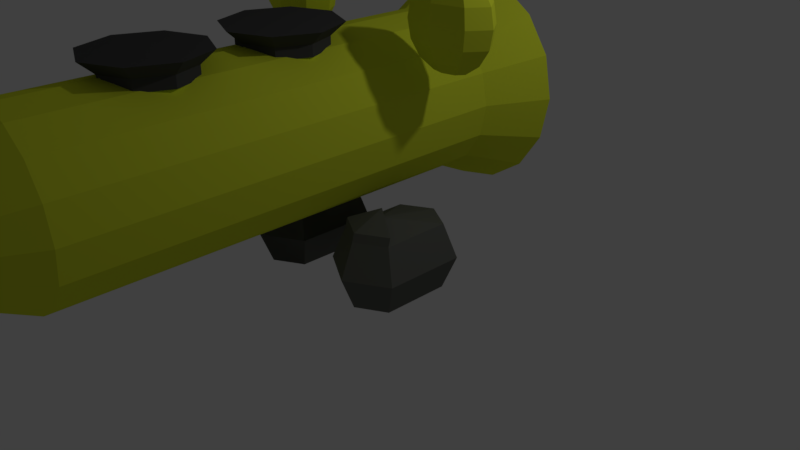 # Source: TrumpetEnemy.blend  (saved by Blender 2.79.0; exported with 4.5.12 LTS)
import bpy
from mathutils import Matrix  # noqa: F401  (used for matrix-valued properties, if any)

bpy.ops.wm.read_factory_settings(use_empty=True)
scene = bpy.context.scene
scene.name = 'Scene'

# ---- collections
col_collection_1 = bpy.data.collections.new('Collection 1'); scene.collection.children.link(col_collection_1)

# ---- materials (node trees are filled in below, after node groups)
mat_material_001 = bpy.data.materials.new('Material.001')
mat_material_001.alpha_threshold = 0.0
mat_material_001.roughness = 0.5
mat_material_002 = bpy.data.materials.new('Material.002')
mat_material_002.alpha_threshold = 0.0
mat_material_002.roughness = 0.5
mat_material_003 = bpy.data.materials.new('Material.003')
mat_material_003.alpha_threshold = 0.0
mat_material_003.roughness = 0.5
mat_material_004 = bpy.data.materials.new('Material.004')
mat_material_004.alpha_threshold = 0.0
mat_material_004.roughness = 0.5
mat_material_005 = bpy.data.materials.new('Material.005')
mat_material_005.alpha_threshold = 0.0
mat_material_005.roughness = 0.5

# ---- material node trees
mat_material_001.use_nodes = True; mat_material_001.node_tree.nodes.clear()
_N = mat_material_001.node_tree.nodes; _L = mat_material_001.node_tree.links
n0 = _N.new('ShaderNodeOutputMaterial'); n0.name = 'Material Output'; n0.location = (300, 300)
n1 = _N.new('ShaderNodeBsdfDiffuse'); n1.name = 'Diffuse BSDF'; n1.location = (10, 300)
n1.inputs[0].default_value = (0.7141, 0.8, 0.03967, 1.0)
_L.new(n1.outputs[0], n0.inputs[0])
n0.is_active_output = True
mat_material_002.use_nodes = True; mat_material_002.node_tree.nodes.clear()
_N = mat_material_002.node_tree.nodes; _L = mat_material_002.node_tree.links
n0 = _N.new('ShaderNodeOutputMaterial'); n0.name = 'Material Output'; n0.location = (300, 300)
n1 = _N.new('ShaderNodeBsdfDiffuse'); n1.name = 'Diffuse BSDF'; n1.location = (10, 300)
_L.new(n1.outputs[0], n0.inputs[0])
n0.is_active_output = True
mat_material_003.use_nodes = True; mat_material_003.node_tree.nodes.clear()
_N = mat_material_003.node_tree.nodes; _L = mat_material_003.node_tree.links
n0 = _N.new('ShaderNodeOutputMaterial'); n0.name = 'Material Output'; n0.location = (300, 300)
n1 = _N.new('ShaderNodeBsdfDiffuse'); n1.name = 'Diffuse BSDF'; n1.location = (10, 300)
n1.inputs[0].default_value = (0.08021, 0.2321, 0.8, 1.0)
_L.new(n1.outputs[0], n0.inputs[0])
n0.is_active_output = True
mat_material_004.use_nodes = True; mat_material_004.node_tree.nodes.clear()
_N = mat_material_004.node_tree.nodes; _L = mat_material_004.node_tree.links
n0 = _N.new('ShaderNodeOutputMaterial'); n0.name = 'Material Output'; n0.location = (300, 300)
n1 = _N.new('ShaderNodeBsdfDiffuse'); n1.name = 'Diffuse BSDF'; n1.location = (10, 300)
n1.inputs[0].default_value = (0.1334, 0.1376, 0.1221, 1.0)
_L.new(n1.outputs[0], n0.inputs[0])
n0.is_active_output = True
mat_material_005.use_nodes = True; mat_material_005.node_tree.nodes.clear()
_N = mat_material_005.node_tree.nodes; _L = mat_material_005.node_tree.links
n0 = _N.new('ShaderNodeOutputMaterial'); n0.name = 'Material Output'; n0.location = (300, 300)
n1 = _N.new('ShaderNodeBsdfDiffuse'); n1.name = 'Diffuse BSDF'; n1.location = (10, 300)
n1.inputs[0].default_value = (0.06681, 0.06681, 0.06681, 1.0)
_L.new(n1.outputs[0], n0.inputs[0])
n0.is_active_output = True

# ---- world
world_world = bpy.data.worlds.new('World'); scene.world = world_world
world_world.color = (0.05088, 0.05088, 0.05088)
world_world.use_sun_shadow = False
world_world.sun_shadow_jitter_overblur = 0.0
world_world.cycles.sampling_method = 'MANUAL'

# ---- cameras
cam_camera = bpy.data.cameras.new('Camera')
cam_camera.clip_end = 100.0
cam_camera.lens = 35.0
cam_camera.sensor_width = 32.0
cam_camera.sensor_height = 18.0
cam_camera.ortho_scale = 7.314
cam_camera.dof.focus_distance = 0.0

# ---- lights
light_lamp = bpy.data.lights.new('Lamp', 'POINT')
light_lamp.transmission_factor = 0.0
light_lamp.cutoff_distance = 30.0
light_lamp.energy = 100.0
light_lamp.shadow_buffer_clip_start = 1.001
light_lamp.shadow_soft_size = 0.1
light_lamp.shadow_maximum_resolution = 0.006
light_lamp.use_absolute_resolution = True

# ---- meshes
me_cylinder = bpy.data.meshes.new('Cylinder')
me_cylinder.from_pydata([(0.0, 1.0, -1.0), (0.0, 1.0, 4.245), (0.3827, 0.9239, -1.0), (0.3827, 0.9239, 4.245), (0.7071, 0.7071, -1.0), (0.7071, 0.7071, 4.245), (0.9239, 0.3827, -1.0), (0.9239, 0.3827, 4.245), (1.0, -4.371e-08, -1.0), (1.0, 9.815e-08, 4.245), (0.9239, -0.3827, -1.0), (0.9239, -0.3827, 4.245), (0.7071, -0.7071, -1.0), (0.7071, -0.7071, 4.245), (0.3827, -0.9239, -1.0), (0.3827, -0.9239, 4.245), (1.51e-07, -1.0, -1.0), (1.51e-07, -1.0, 4.245), (-0.3827, -0.9239, -1.0), (-0.3827, -0.9239, 4.245), (-0.7071, -0.7071, -1.0), (-0.7071, -0.7071, 4.245), (-0.9239, -0.3827, -1.0), (-0.9239, -0.3827, 4.245), (-1.0, 1.192e-08, -1.0), (-1.0, 1.538e-07, 4.245), (-0.9239, 0.3827, -1.0), (-0.9239, 0.3827, 4.245), (-0.7071, 0.7071, -1.0), (-0.7071, 0.7071, 4.245), (-0.3827, 0.9239, -1.0), (-0.3827, 0.9239, 4.245), (0.04788, 0.1156, 5.908), (4.058e-08, 0.1251, 5.908), (0.08847, 0.08847, 5.908), (0.1156, 0.04788, 5.908), (0.1251, 2.077e-07, 5.908), (0.1156, -0.04788, 5.908), (0.08847, -0.08847, 5.908), (0.04788, -0.1156, 5.908), (5.848e-08, -0.1251, 5.908), (-0.04788, -0.1156, 5.908), (-0.08847, -0.08847, 5.908), (-0.1156, -0.04788, 5.908), (-0.1251, 1.924e-07, 5.908), (-0.1156, 0.04788, 5.908), (-0.08847, 0.08847, 5.908), (-0.04788, 0.1156, 5.908), (-1.322e-08, 1.355, -1.75), (0.5185, 1.252, -1.75), (0.9581, 0.9581, -1.75), (1.252, 0.5185, -1.75), (1.355, -9.965e-08, -1.75), (1.252, -0.5185, -1.75), (0.9581, -0.9581, -1.75), (0.5185, -1.252, -1.75), (1.914e-07, -1.355, -1.75), (-0.5185, -1.252, -1.75), (-0.9581, -0.9581, -1.75), (-1.252, -0.5185, -1.75), (-1.355, -2.427e-08, -1.75), (-1.252, 0.5185, -1.75), (-0.9581, 0.9581, -1.75), (-0.5185, 1.252, -1.75), (-1.17, 1.762, -0.1275), (-1.17, 0.6639, -1.697e-07), (-1.17, 1.806, -1.84e-07), (-1.015, 1.762, -0.09015), (-0.8842, 1.639, -0.1666), (-0.8809, 1.354, -0.2496), (-0.8639, 1.235, -0.2606), (-0.8809, 1.116, -0.2496), (-0.8842, 0.8311, -0.1666), (-1.015, 0.7073, -0.09015), (-0.9512, 1.762, -2.169e-07), (-0.7659, 1.639, -2.164e-07), (-0.6422, 1.453, -2.083e-07), (-0.5987, 1.235, -1.888e-07), (-0.6422, 1.016, -1.892e-07), (-0.7659, 0.8311, -1.811e-07), (-0.9512, 0.7073, -1.707e-07), (-1.015, 1.762, 0.09015), (-0.8842, 1.639, 0.1666), (-0.7967, 1.453, 0.2176), (-0.7659, 1.235, 0.2356), (-0.7967, 1.016, 0.2176), (-0.8842, 0.8311, 0.1666), (-1.015, 0.7073, 0.09015), (-1.17, 1.762, 0.1275), (-1.17, 1.639, 0.2356), (-1.17, 1.453, 0.3078), (-1.17, 1.235, 0.3332), (-1.17, 1.016, 0.3078), (-1.17, 0.8311, 0.2356), (-1.17, 0.7073, 0.1275), (-1.324, 1.762, 0.09015), (-1.455, 1.639, 0.1666), (-1.543, 1.453, 0.2176), (-1.573, 1.235, 0.2356), (-1.543, 1.016, 0.2176), (-1.455, 0.8311, 0.1666), (-1.324, 0.7073, 0.09015), (-1.388, 1.762, -2.218e-07), (-1.573, 1.639, -2.164e-07), (-1.697, 1.453, -1.885e-07), (-1.741, 1.235, -1.988e-07), (-1.697, 1.016, -1.694e-07), (-1.573, 0.8311, -1.811e-07), (-1.388, 0.7073, -1.757e-07), (-1.324, 1.762, -0.09015), (-1.455, 1.639, -0.1666), (-1.458, 1.354, -0.2496), (-1.475, 1.235, -0.2606), (-1.458, 1.116, -0.2496), (-1.455, 0.8311, -0.1666), (-1.324, 0.7073, -0.09015), (-1.17, 1.639, -0.2356), (-1.17, 1.354, -0.3188), (-1.17, 1.235, -0.3332), (-1.17, 1.016, -0.3078), (-1.17, 0.8311, -0.2356), (-1.17, 0.7073, -0.1275), (1.629, 0.8311, 0.1666), (1.716, 1.016, 0.2176), (1.747, 1.235, 0.2356), (1.716, 1.453, 0.2176), (1.629, 1.639, 0.1666), (1.498, 1.762, 0.09015), (1.562, 0.7073, -1.707e-07), (1.747, 0.8311, -1.811e-07), (1.871, 1.016, -1.892e-07), (1.914, 1.235, -1.888e-07), (1.871, 1.453, -2.083e-07), (1.747, 1.639, -2.164e-07), (1.562, 1.762, -2.169e-07), (1.498, 0.7073, -0.09015), (1.629, 0.8311, -0.1666), (1.642, 1.105, -0.245), (1.66, 1.235, -0.2572), (1.642, 1.365, -0.2453), (1.629, 1.639, -0.1666), (1.498, 1.762, -0.09015), (1.343, 1.806, -1.84e-07), (1.343, 0.6639, -1.697e-07), (1.343, 1.762, -0.1275), (1.498, 0.7073, 0.09015), (1.343, 1.762, 0.1275), (1.343, 1.639, 0.2356), (1.343, 1.453, 0.3078), (1.343, 1.235, 0.3332), (1.343, 1.016, 0.3078), (1.343, 0.8311, 0.2356), (1.343, 0.7073, 0.1275), (1.189, 1.762, 0.09015), (1.058, 1.639, 0.1666), (0.9702, 1.453, 0.2176), (0.9395, 1.235, 0.2356), (0.9702, 1.016, 0.2176), (1.058, 0.8311, 0.1666), (1.189, 0.7073, 0.09015), (1.125, 1.762, -2.218e-07), (0.9395, 1.639, -2.164e-07), (0.8157, 1.453, -1.885e-07), (0.7722, 1.235, -1.988e-07), (0.8157, 1.016, -1.694e-07), (0.9395, 0.8311, -1.811e-07), (1.125, 0.7073, -1.757e-07), (1.189, 1.762, -0.09015), (1.058, 1.639, -0.1666), (1.032, 1.365, -0.2459), (1.014, 1.237, -0.2581), (1.04, 1.104, -0.246), (1.058, 0.8311, -0.1666), (1.189, 0.7073, -0.09015), (1.343, 1.639, -0.2356), (1.331, 1.365, -0.3175), (1.331, 1.235, -0.3332), (1.343, 1.016, -0.3078), (1.343, 0.8311, -0.2356), (1.343, 0.7073, -0.1275), (-0.6465, -0.9503, 0.6136), (-0.6465, -1.123, -0.2451), (-0.6465, -1.541, -0.4179), (-0.6465, -1.958, -0.2451), (-0.6465, -2.131, 0.6136), (-0.2851, -1.958, 0.8223), (-0.2851, -1.123, -0.0364), (-0.1354, -1.541, -0.1228), (-0.2851, -1.958, -0.0364), (-0.1354, -1.541, 0.9088), (-0.2851, -1.123, 0.8223), (-0.2851, -1.123, 0.8223), (-0.1354, -1.541, 0.9088), (-0.2851, -1.958, 0.8223), (-0.2851, -1.958, -0.0364), (-0.6465, -0.9503, 0.6136), (-0.6465, -1.123, 1.031), (-0.6465, -1.541, 1.204), (-0.6465, -1.958, 1.031), (-0.1354, -1.541, -0.1228), (-0.2851, -1.123, -0.0364), (-1.008, -1.123, 0.8223), (-1.158, -1.541, 0.9088), (-1.008, -1.958, 0.8223), (-0.6465, -2.131, 0.6136), (-0.6465, -1.958, -0.2451), (-1.008, -1.123, -0.0364), (-1.158, -1.541, -0.1228), (-1.008, -1.958, -0.0364), (-0.6465, -1.541, -0.4179), (-0.6465, -1.123, -0.2451), (-1.008, -1.018, 0.7945), (-0.2851, -1.018, 0.7945), (-0.6465, -1.018, 1.003), (-0.6465, -0.8455, 0.5858), (-0.6465, -1.123, 1.031), (-0.6465, -1.541, 1.204), (-0.6465, -1.958, 1.031), (-1.008, -1.123, 0.8223), (-1.158, -1.541, 0.9088), (-1.008, -1.958, 0.8223), (-1.008, -1.123, -0.0364), (-1.158, -1.541, -0.1228), (-1.008, -1.958, -0.0364), (-1.008, -1.018, 0.7945), (-0.2851, -1.018, 0.7945), (-0.6465, -1.018, 1.003), (-0.6465, -0.8455, 0.5858), (0.9042, -0.9503, 0.6136), (1.266, -1.958, 0.8223), (1.415, -1.541, -0.1228), (1.266, -1.958, -0.0364), (1.415, -1.541, 0.9088), (1.266, -1.123, 0.8223), (1.415, -1.541, 0.9088), (1.266, -1.958, 0.8223), (1.266, -1.958, -0.0364), (1.415, -1.541, -0.1228), (1.266, -1.123, -0.0364), (0.9042, -2.131, 0.6136), (0.9042, -1.958, -0.2451), (0.9042, -1.541, -0.4179), (0.9042, -1.123, -0.2451), (0.9042, -1.123, 1.031), (0.9042, -1.541, 1.204), (0.9042, -1.958, 1.031), (0.5428, -1.123, 0.8223), (0.3931, -1.541, 0.9088), (0.5428, -1.958, 0.8223), (0.5428, -1.123, -0.0364), (0.3931, -1.541, -0.1228), (0.5428, -1.958, -0.0364), (0.5428, -1.018, 0.7945), (1.266, -1.018, 0.7945), (0.9042, -1.018, 1.003), (0.9042, -0.8455, 0.5858), (-0.0199, 1.18, 0.4597), (0.4607, 1.18, 0.6588), (-0.0199, 0.895, 0.6289), (-0.0199, 1.029, 0.6289), (0.3411, 0.895, 0.7784), (0.3411, 1.029, 0.7784), (0.4906, 0.895, 1.139), (0.4906, 1.029, 1.139), (0.3411, 0.895, 1.5), (0.3411, 1.029, 1.5), (-0.0199, 0.895, 1.65), (-0.0199, 1.029, 1.65), (-0.3809, 0.895, 1.5), (-0.3809, 1.029, 1.5), (-0.5304, 0.895, 1.139), (-0.5304, 1.029, 1.139), (-0.3809, 0.895, 0.7784), (-0.3809, 1.029, 0.7784), (0.6598, 1.18, 1.139), (0.4607, 1.18, 1.62), (-0.0199, 1.18, 1.819), (-0.5005, 1.18, 1.62), (-0.6996, 1.18, 1.139), (-0.5005, 1.18, 0.6588), (-0.0199, 1.18, 2.037), (0.4607, 1.18, 2.236), (-0.0199, 0.895, 2.206), (-0.0199, 1.029, 2.206), (0.3411, 0.895, 2.355), (0.3411, 1.029, 2.355), (0.5077, 0.906, 2.716), (0.5077, 1.04, 2.716), (0.3582, 0.906, 3.077), (0.3582, 1.04, 3.077), (-0.0199, 0.895, 3.227), (-0.0199, 1.029, 3.227), (-0.3809, 0.895, 3.077), (-0.3809, 1.029, 3.077), (-0.5304, 0.895, 2.716), (-0.5304, 1.029, 2.716), (-0.3809, 0.895, 2.355), (-0.3809, 1.029, 2.355), (0.6769, 1.191, 2.716), (0.4778, 1.191, 3.197), (-0.0199, 1.18, 3.396), (-0.5005, 1.18, 3.197), (-0.6996, 1.18, 2.716), (-0.5005, 1.18, 2.236), (-0.7967, 1.453, -0.2176), (-0.7659, 1.235, -0.2356), (-0.7967, 1.016, -0.2176), (-1.543, 1.453, -0.2176), (-1.573, 1.235, -0.2356), (-1.543, 1.016, -0.2176), (-1.17, 1.116, -0.3188), (-1.17, 1.453, -0.3078), (1.747, 1.235, -0.2356), (1.716, 1.016, -0.2176), (1.716, 1.453, -0.2176), (0.9577, 1.453, -0.2176), (0.927, 1.235, -0.2356), (0.9702, 1.016, -0.2176), (1.343, 1.105, -0.3178), (1.331, 1.453, -0.3078), (0.07141, 0.1724, 5.908), (3.03e-08, 0.1866, 5.908), (0.1319, 0.1319, 5.908), (0.1724, 0.07141, 5.908), (0.1866, 2.087e-07, 5.908), (0.1724, -0.07141, 5.908), (0.1319, -0.1319, 5.908), (0.07141, -0.1724, 5.908), (5.848e-08, -0.1866, 5.908), (-0.07141, -0.1724, 5.908), (-0.1319, -0.1319, 5.908), (-0.1724, -0.07141, 5.908), (-0.1866, 2.19e-07, 5.908), (-0.1724, 0.07141, 5.908), (-0.1319, 0.1319, 5.908), (-0.07141, 0.1724, 5.908)], [], [(0, 1, 3, 2), (2, 3, 5, 4), (4, 5, 7, 6), (6, 7, 9, 8), (8, 9, 11, 10), (10, 11, 13, 12), (12, 13, 15, 14), (14, 15, 17, 16), (16, 17, 19, 18), (18, 19, 21, 20), (20, 21, 23, 22), (22, 23, 25, 24), (24, 25, 27, 26), (26, 27, 29, 28), (31, 29, 334, 335), (28, 29, 31, 30), (30, 31, 1, 0), (4, 6, 51, 50), (7, 5, 322, 323), (17, 15, 327, 328), (3, 1, 321, 320), (27, 25, 332, 333), (13, 11, 325, 326), (23, 21, 330, 331), (1, 31, 335, 321), (9, 7, 323, 324), (19, 17, 328, 329), (29, 27, 333, 334), (5, 3, 320, 322), (15, 13, 326, 327), (25, 23, 331, 332), (11, 9, 324, 325), (21, 19, 329, 330), (14, 16, 56, 55), (0, 2, 49, 48), (24, 26, 61, 60), (10, 12, 54, 53), (20, 22, 59, 58), (30, 0, 48, 63), (6, 8, 52, 51), (16, 18, 57, 56), (26, 28, 62, 61), (2, 4, 50, 49), (12, 14, 55, 54), (22, 24, 60, 59), (8, 10, 53, 52), (18, 20, 58, 57), (28, 30, 63, 62), (120, 119, 306, 72), (118, 117, 69, 70), (116, 64, 67, 68), (121, 120, 72, 73), (310, 118, 70, 71), (311, 116, 68, 304), (64, 66, 67), (65, 121, 73), (73, 72, 79, 80), (306, 305, 77, 78), (304, 68, 75, 76), (67, 66, 74), (65, 73, 80), (72, 306, 78, 79), (305, 304, 76, 77), (68, 67, 74, 75), (76, 75, 82, 83), (74, 66, 81), (65, 80, 87), (79, 78, 85, 86), (77, 76, 83, 84), (75, 74, 81, 82), (80, 79, 86, 87), (78, 77, 84, 85), (65, 87, 94), (86, 85, 92, 93), (84, 83, 90, 91), (82, 81, 88, 89), (87, 86, 93, 94), (85, 84, 91, 92), (83, 82, 89, 90), (81, 66, 88), (89, 88, 95, 96), (94, 93, 100, 101), (92, 91, 98, 99), (90, 89, 96, 97), (88, 66, 95), (65, 94, 101), (93, 92, 99, 100), (91, 90, 97, 98), (101, 100, 107, 108), (99, 98, 105, 106), (97, 96, 103, 104), (95, 66, 102), (65, 101, 108), (100, 99, 106, 107), (98, 97, 104, 105), (96, 95, 102, 103), (102, 66, 109), (65, 108, 115), (107, 106, 309, 114), (105, 104, 307, 308), (103, 102, 109, 110), (108, 107, 114, 115), (106, 105, 308, 309), (104, 103, 110, 307), (114, 309, 119, 120), (112, 111, 117, 118), (110, 109, 64, 116), (115, 114, 120, 121), (113, 112, 118, 310), (307, 110, 116, 311), (109, 66, 64), (65, 115, 121), (178, 177, 313, 136), (176, 175, 139, 138), (174, 144, 141, 140), (179, 178, 136, 135), (318, 176, 138, 137), (319, 174, 140, 314), (144, 142, 141), (143, 179, 135), (135, 136, 129, 128), (313, 312, 131, 130), (314, 140, 133, 132), (141, 142, 134), (143, 135, 128), (136, 313, 130, 129), (312, 314, 132, 131), (140, 141, 134, 133), (132, 133, 126, 125), (134, 142, 127), (143, 128, 145), (129, 130, 123, 122), (131, 132, 125, 124), (133, 134, 127, 126), (128, 129, 122, 145), (130, 131, 124, 123), (143, 145, 152), (122, 123, 150, 151), (124, 125, 148, 149), (126, 127, 146, 147), (145, 122, 151, 152), (123, 124, 149, 150), (125, 126, 147, 148), (127, 142, 146), (147, 146, 153, 154), (152, 151, 158, 159), (150, 149, 156, 157), (148, 147, 154, 155), (146, 142, 153), (143, 152, 159), (151, 150, 157, 158), (149, 148, 155, 156), (159, 158, 165, 166), (157, 156, 163, 164), (155, 154, 161, 162), (153, 142, 160), (143, 159, 166), (158, 157, 164, 165), (156, 155, 162, 163), (154, 153, 160, 161), (160, 142, 167), (143, 166, 173), (165, 164, 317, 172), (163, 162, 315, 316), (161, 160, 167, 168), (166, 165, 172, 173), (164, 163, 316, 317), (162, 161, 168, 315), (172, 317, 177, 178), (170, 169, 175, 176), (168, 167, 144, 174), (173, 172, 178, 179), (171, 170, 176, 318), (315, 168, 174, 319), (167, 142, 144), (143, 173, 179), (182, 181, 186, 187), (183, 182, 187, 188), (181, 195, 186), (184, 183, 188), (188, 187, 192, 193), (186, 195, 191), (184, 188, 193), (187, 186, 191, 192), (193, 192, 197, 198), (191, 195, 214, 212), (184, 193, 198), (192, 191, 196, 197), (197, 196, 201, 202), (198, 197, 202, 203), (196, 191, 212, 213), (184, 198, 203), (184, 203, 208), (202, 201, 206, 207), (203, 202, 207, 208), (201, 195, 206), (184, 208, 183), (207, 206, 181, 182), (208, 207, 182, 183), (206, 195, 181), (212, 214, 213), (213, 214, 211), (195, 201, 211, 214), (201, 196, 213, 211), (209, 210, 200, 199), (205, 209, 199, 194), (210, 180, 200), (204, 205, 194), (200, 180, 190), (204, 194, 185), (199, 200, 190, 189), (185, 189, 216, 217), (190, 180, 227, 225), (204, 185, 217), (189, 190, 215, 216), (216, 215, 218, 219), (217, 216, 219, 220), (215, 190, 225, 226), (204, 217, 220), (204, 220, 223), (219, 218, 221, 222), (220, 219, 222, 223), (218, 180, 221), (204, 223, 205), (222, 221, 210, 209), (223, 222, 209, 205), (221, 180, 210), (225, 227, 226), (226, 227, 224), (180, 218, 224, 227), (218, 215, 226, 224), (231, 230, 234, 235), (241, 242, 238, 237), (240, 241, 237, 236), (242, 228, 238), (239, 240, 236), (238, 228, 233), (239, 236, 229), (237, 238, 233, 232), (229, 232, 244, 245), (233, 228, 255, 253), (239, 229, 245), (232, 233, 243, 244), (244, 243, 246, 247), (245, 244, 247, 248), (243, 233, 253, 254), (239, 245, 248), (239, 248, 251), (247, 246, 249, 250), (248, 247, 250, 251), (246, 228, 249), (239, 251, 240), (250, 249, 242, 241), (251, 250, 241, 240), (249, 228, 242), (253, 255, 254), (254, 255, 252), (228, 246, 252, 255), (246, 243, 254, 252), (262, 263, 265, 264), (263, 261, 257, 274), (260, 261, 263, 262), (261, 259, 256, 257), (258, 259, 261, 260), (265, 263, 274, 275), (271, 269, 277, 278), (264, 265, 267, 266), (269, 267, 276, 277), (266, 267, 269, 268), (259, 273, 279, 256), (268, 269, 271, 270), (267, 265, 275, 276), (257, 256, 279, 278, 277, 276, 275, 274), (270, 271, 273, 272), (273, 271, 278, 279), (272, 273, 259, 258), (258, 260, 262, 264, 266, 268, 270, 272), (286, 287, 289, 288), (287, 285, 281, 298), (284, 285, 287, 286), (285, 283, 280, 281), (282, 283, 285, 284), (289, 287, 298, 299), (295, 293, 301, 302), (288, 289, 291, 290), (293, 291, 300, 301), (290, 291, 293, 292), (283, 297, 303, 280), (292, 293, 295, 294), (291, 289, 299, 300), (281, 280, 303, 302, 301, 300, 299, 298), (294, 295, 297, 296), (297, 295, 302, 303), (296, 297, 283, 282), (282, 284, 286, 288, 290, 292, 294, 296), (70, 69, 304, 305), (71, 70, 305, 306), (111, 112, 308, 307), (112, 113, 309, 308), (113, 310, 119, 309), (117, 111, 307, 311), (310, 71, 306, 119), (69, 117, 311, 304), (137, 138, 312, 313), (138, 139, 314, 312), (169, 170, 316, 315), (170, 171, 317, 316), (171, 318, 177, 317), (175, 169, 315, 319), (318, 137, 313, 177), (139, 175, 319, 314), (33, 32, 320, 321), (32, 34, 322, 320), (34, 35, 323, 322), (35, 36, 324, 323), (36, 37, 325, 324), (37, 38, 326, 325), (38, 39, 327, 326), (39, 40, 328, 327), (40, 41, 329, 328), (41, 42, 330, 329), (42, 43, 331, 330), (43, 44, 332, 331), (44, 45, 333, 332), (45, 46, 334, 333), (46, 47, 335, 334), (47, 33, 321, 335)])
me_cylinder.polygons.foreach_set('material_index', [0, 0, 0, 0, 0, 0, 0, 0, 0, 0, 0, 0, 0, 0, 0, 0, 0, 0, 0, 0, 0, 0, 0, 0, 0, 0, 0, 0, 0, 0, 0, 0, 0, 0, 0, 0, 0, 0, 0, 0, 0, 0, 0, 0, 0, 0, 0, 0, 0, 2, 0, 0, 2, 0, 0, 0, 0, 0, 0, 0, 0, 0, 0, 0, 0, 0, 0, 0, 0, 0, 0, 0, 0, 0, 0, 0, 0, 0, 0, 0, 0, 0, 0, 0, 0, 0, 0, 0, 0, 0, 0, 0, 0, 0, 0, 0, 0, 0, 0, 0, 0, 0, 0, 0, 0, 2, 0, 0, 2, 0, 0, 0, 0, 2, 0, 0, 2, 0, 0, 0, 0, 0, 0, 0, 0, 0, 0, 0, 0, 0, 0, 0, 0, 0, 0, 0, 0, 0, 0, 0, 0, 0, 0, 0, 0, 0, 0, 0, 0, 0, 0, 0, 0, 0, 0, 0, 0, 0, 0, 0, 0, 0, 0, 0, 0, 0, 0, 0, 0, 2, 0, 0, 2, 0, 0, 0, 3, 3, 3, 3, 3, 3, 3, 3, 3, 3, 3, 3, 3, 3, 3, 3, 3, 3, 3, 3, 3, 3, 3, 3, 3, 3, 3, 3, 3, 3, 3, 3, 3, 3, 3, 3, 3, 3, 3, 3, 3, 3, 3, 3, 3, 3, 3, 3, 3, 3, 3, 3, 3, 3, 3, 3, 3, 3, 3, 3, 3, 3, 3, 3, 3, 3, 3, 3, 3, 3, 3, 3, 3, 3, 3, 3, 3, 3, 3, 3, 3, 3, 3, 4, 4, 4, 4, 4, 4, 4, 4, 4, 4, 4, 4, 4, 4, 4, 4, 4, 0, 4, 4, 4, 4, 4, 4, 4, 4, 4, 4, 4, 4, 4, 4, 4, 4, 4, 0, 1, 1, 1, 1, 1, 1, 1, 1, 1, 1, 1, 1, 1, 1, 1, 1, 4, 4, 4, 4, 4, 4, 4, 4, 4, 4, 4, 4, 4, 4, 4, 4])
me_cylinder.materials.append(mat_material_001)
me_cylinder.materials.append(mat_material_002)
me_cylinder.materials.append(mat_material_003)
me_cylinder.materials.append(mat_material_004)
me_cylinder.materials.append(mat_material_005)
me_cylinder.use_remesh_preserve_volume = False
me_cylinder.use_remesh_preserve_attributes = False
me_cylinder.use_mirror_vertex_groups = False
me_cylinder.update()

# ---- objects
ob_cylinder = bpy.data.objects.new('Cylinder', me_cylinder)
ob_lamp = bpy.data.objects.new('Lamp', light_lamp)
ob_camera = bpy.data.objects.new('Camera', cam_camera)

# ---- transforms, parenting, visibility, modifiers, constraints
ob_cylinder.location = (0.0, 0.0, 2.0)
ob_cylinder.rotation_euler = (1.571, -0.0, 0.0)
ob_cylinder.lineart.crease_threshold = 0.0
_m = ob_cylinder.modifiers.new('Solidify', 'SOLIDIFY')
_m.thickness = 0.05
_m.nonmanifold_thickness_mode = 'FIXED'
_m.nonmanifold_merge_threshold = 0.0003
ob_lamp.location = (4.076, 1.005, 5.904)
ob_lamp.rotation_euler = (0.6503, 0.05522, 1.866)
ob_lamp.lock_rotations_4d = False
ob_lamp.empty_display_type = 'ARROWS'
ob_lamp.color = (0.0, 0.0, 0.0, 0.0)
ob_lamp.lineart.crease_threshold = 0.0
ob_camera.location = (7.481, -6.508, 5.344)
ob_camera.rotation_euler = (1.109, 0.0, 0.8149)
ob_camera.lock_rotations_4d = False
ob_camera.empty_display_type = 'ARROWS'
ob_camera.color = (0.0, 0.0, 0.0, 0.0)
ob_camera.display_type = 'WIRE'
ob_camera.lineart.crease_threshold = 0.0

# ---- collection membership
col_collection_1.objects.link(ob_cylinder)
col_collection_1.objects.link(ob_lamp)
col_collection_1.objects.link(ob_camera)

# ---- scene / render settings (as saved in the file)
scene.camera = ob_camera
scene.frame_start = 1; scene.frame_end = 250; scene.frame_set(1)
scene.render.engine = 'CYCLES'
scene.render.resolution_percentage = 50
scene.render.dither_intensity = 0.0
scene.cycles.use_denoising = False
scene.cycles.samples = 128
scene.cycles.sampling_pattern = 'TABULATED_SOBOL'
scene.cycles.use_adaptive_sampling = False
scene.cycles.use_light_tree = False
scene.cycles.blur_glossy = 0.0
scene.cycles.sample_clamp_indirect = 0.0
scene.view_settings.view_transform = 'Standard'
bpy.context.view_layer.update()
